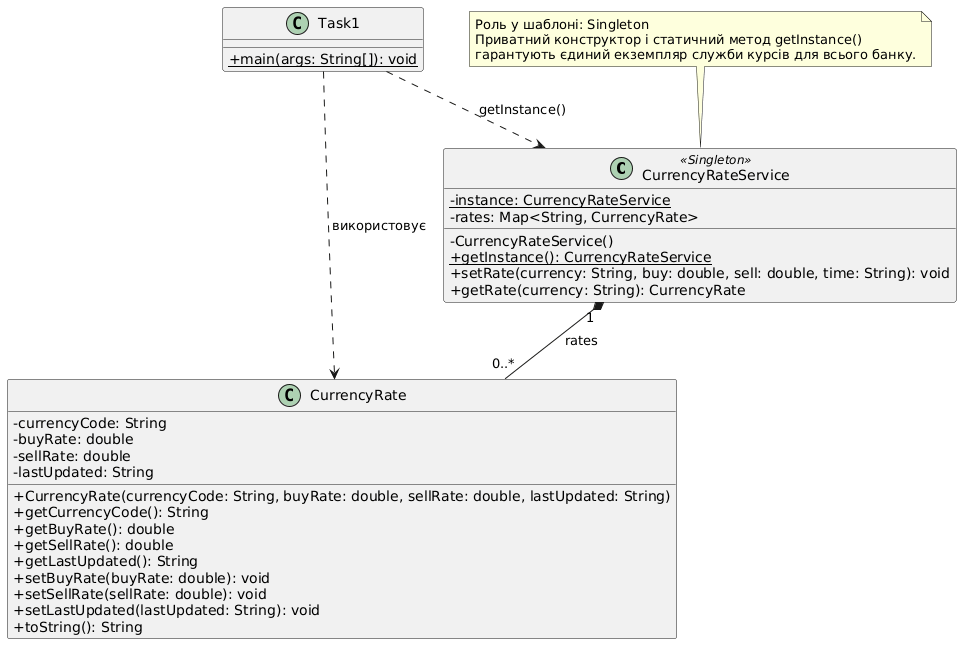

The diagram above was rendered by PlantUML. Its source (embedded in the PNG):
@startuml
skinparam classAttributeIconSize 0

class CurrencyRateService <<Singleton>> {
    - {static} instance: CurrencyRateService
    - rates: Map<String, CurrencyRate>
    - CurrencyRateService()
    + {static} getInstance(): CurrencyRateService
    + setRate(currency: String, buy: double, sell: double, time: String): void
    + getRate(currency: String): CurrencyRate
}

class CurrencyRate {
    - currencyCode: String
    - buyRate: double
    - sellRate: double
    - lastUpdated: String
    + CurrencyRate(currencyCode: String, buyRate: double, sellRate: double, lastUpdated: String)
    + getCurrencyCode(): String
    + getBuyRate(): double
    + getSellRate(): double
    + getLastUpdated(): String
    + setBuyRate(buyRate: double): void
    + setSellRate(sellRate: double): void
    + setLastUpdated(lastUpdated: String): void
    + toString(): String
}

class Task1 {
    + {static} main(args: String[]): void
}

CurrencyRateService "1" *-- "0..*" CurrencyRate : rates
Task1 ..> CurrencyRateService : getInstance()
Task1 ..> CurrencyRate : використовує

note top of CurrencyRateService
  Роль у шаблоні: Singleton
  Приватний конструктор і статичний метод getInstance()
  гарантують єдиний екземпляр служби курсів для всього банку.
end note
@enduml